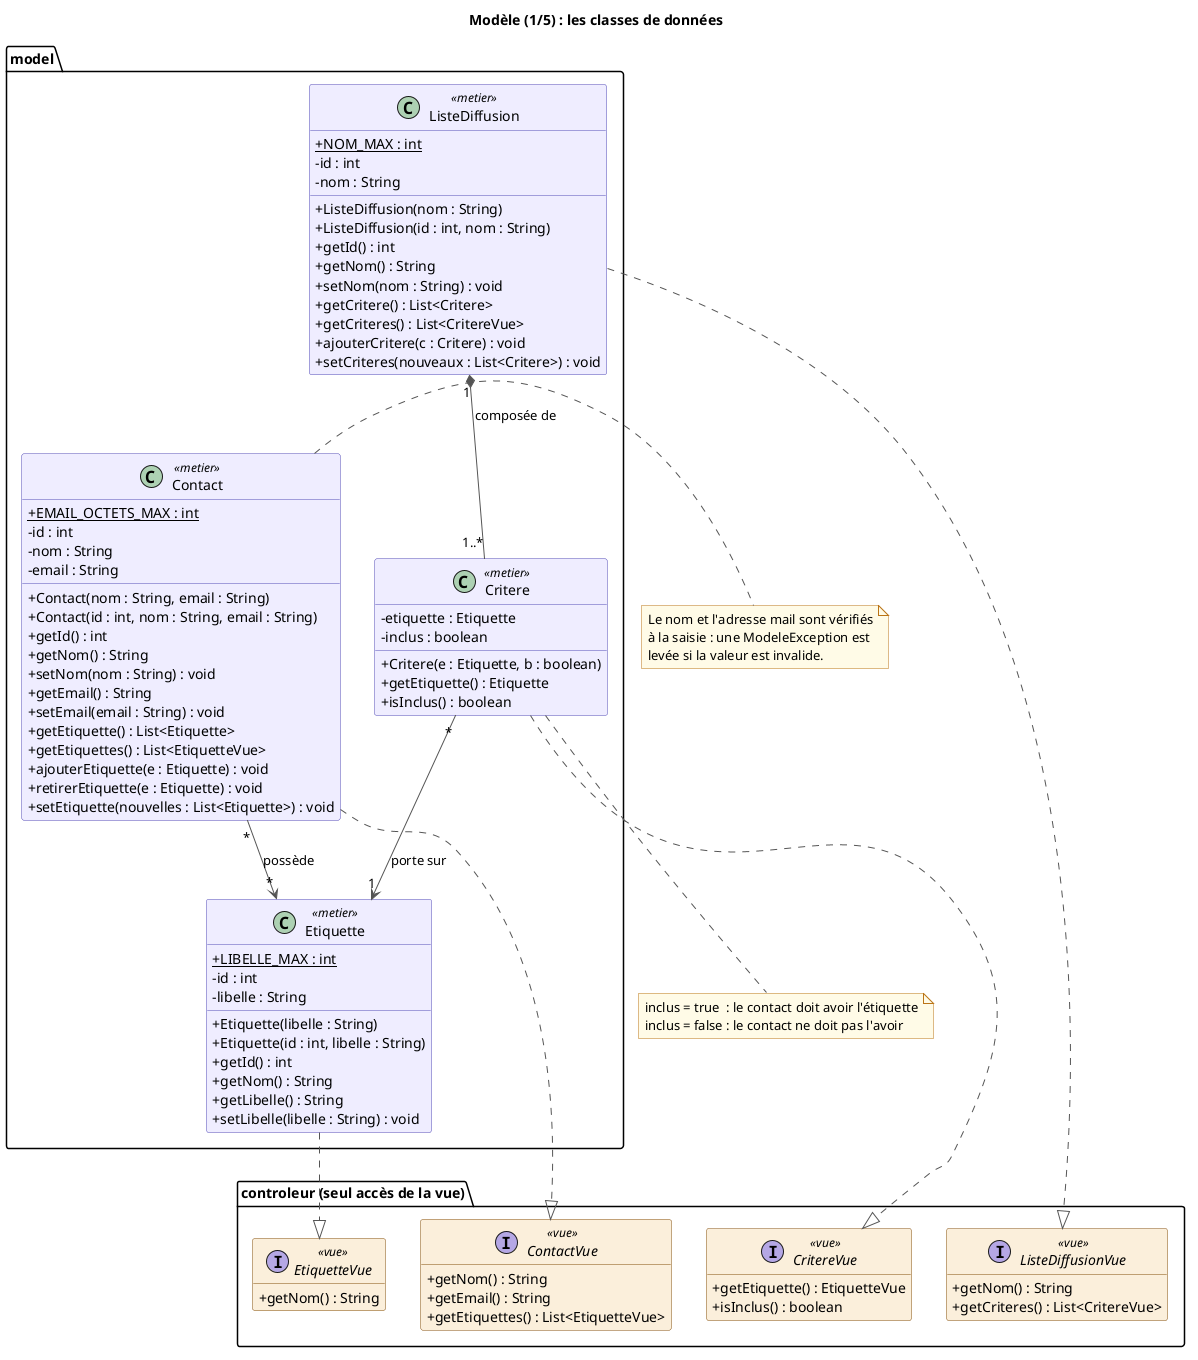

The diagram above was rendered by PlantUML. Its source (embedded in the PNG):
@startuml
title Modèle (1/5) : les classes de données

skinparam classAttributeIconSize 0
skinparam shadowing false
skinparam defaultFontName SansSerif
skinparam ArrowColor #555555
skinparam NoteBackgroundColor #FFFBE6
skinparam NoteBorderColor #BA7517
skinparam class {
  BackgroundColor<<metier>> #EEEDFE
  BorderColor<<metier>> #534AB7
  BackgroundColor<<dao>> #E1F5EE
  BorderColor<<dao>> #0F6E56
  BackgroundColor<<technique>> #F1EFE8
  BorderColor<<technique>> #5F5E5A
  BackgroundColor<<controleur>> #E6F1FB
  BorderColor<<controleur>> #185FA5
  BackgroundColor<<vue>> #FAEEDA
  BorderColor<<vue>> #854F0B
}
skinparam interface {
  BackgroundColor<<vue>> #FAEEDA
  BorderColor<<vue>> #854F0B
}
skinparam enum {
  BackgroundColor<<metier>> #EEEDFE
  BorderColor<<metier>> #534AB7
}
hide empty members

package "controleur (seul accès de la vue)" {
  interface ContactVue <<vue>> {
    +getNom() : String
    +getEmail() : String
    +getEtiquettes() : List<EtiquetteVue>
  }
  interface EtiquetteVue <<vue>> {
    +getNom() : String
  }
  interface ListeDiffusionVue <<vue>> {
    +getNom() : String
    +getCriteres() : List<CritereVue>
  }
  interface CritereVue <<vue>> {
    +getEtiquette() : EtiquetteVue
    +isInclus() : boolean
  }
}

package "model" {
  class Contact <<metier>> {
    +{static} EMAIL_OCTETS_MAX : int
    -id : int
    -nom : String
    -email : String
    +Contact(nom : String, email : String)
    +Contact(id : int, nom : String, email : String)
    +getId() : int
    +getNom() : String
    +setNom(nom : String) : void
    +getEmail() : String
    +setEmail(email : String) : void
    +getEtiquette() : List<Etiquette>
    +getEtiquettes() : List<EtiquetteVue>
    +ajouterEtiquette(e : Etiquette) : void
    +retirerEtiquette(e : Etiquette) : void
    +setEtiquette(nouvelles : List<Etiquette>) : void
  }

  class Etiquette <<metier>> {
    +{static} LIBELLE_MAX : int
    -id : int
    -libelle : String
    +Etiquette(libelle : String)
    +Etiquette(id : int, libelle : String)
    +getId() : int
    +getNom() : String
    +getLibelle() : String
    +setLibelle(libelle : String) : void
  }

  class ListeDiffusion <<metier>> {
    +{static} NOM_MAX : int
    -id : int
    -nom : String
    +ListeDiffusion(nom : String)
    +ListeDiffusion(id : int, nom : String)
    +getId() : int
    +getNom() : String
    +setNom(nom : String) : void
    +getCritere() : List<Critere>
    +getCriteres() : List<CritereVue>
    +ajouterCritere(c : Critere) : void
    +setCriteres(nouveaux : List<Critere>) : void
  }

  class Critere <<metier>> {
    -etiquette : Etiquette
    -inclus : boolean
    +Critere(e : Etiquette, b : boolean)
    +getEtiquette() : Etiquette
    +isInclus() : boolean
  }
}

Contact ..|> ContactVue
Etiquette ..|> EtiquetteVue
ListeDiffusion ..|> ListeDiffusionVue
Critere ..|> CritereVue

Contact "*" --> "*" Etiquette : possède
ListeDiffusion "1" *-- "1..*" Critere : composée de
Critere "*" --> "1" Etiquette : porte sur

note right of Contact
  Le nom et l'adresse mail sont vérifiés
  à la saisie : une ModeleException est
  levée si la valeur est invalide.
end note

note bottom of Critere
  inclus = true  : le contact doit avoir l'étiquette
  inclus = false : le contact ne doit pas l'avoir
end note

@enduml